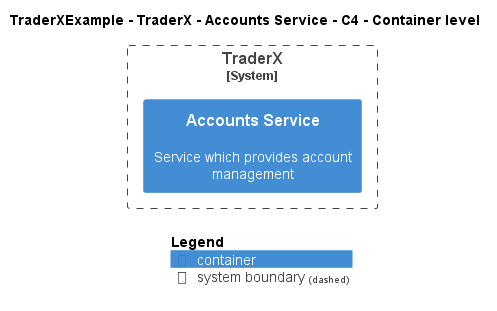

The diagram above was rendered by PlantUML. Its source (embedded in the PNG):
@startuml
!include ..\..\..\..\..\.c4s\C4_Container.puml

AddElementTag("c4interflow:lifecycle:new", $bgColor=green, $fontColor=#ffffff, $borderColor=green, $shadowing="False")
AddElementTag("c4interflow:lifecycle:changed", $bgColor=orange, $fontColor=#ffffff, $borderColor=orange, $shadowing="False")
AddElementTag("c4interflow:lifecycle:removed", $bgColor=red, $fontColor=#ffffff, $borderColor=red, $shadowing="False")

AddRelTag("c4interflow:lifecycle:new", $textColor=green, $lineColor=green)
AddRelTag("c4interflow:lifecycle:changed", $textColor=orange, $lineColor=orange)
AddRelTag("c4interflow:lifecycle:removed", $textColor=red, $lineColor=red)

SHOW_PERSON_PORTRAIT()
LAYOUT_TOP_DOWN()

skinparam linetype polyline

title TraderXExample - TraderX - Accounts Service - C4 - Container level


System_Boundary(TraderXExample.SoftwareSystems.TraderX, "TraderX") {
    Container(TraderXExample.SoftwareSystems.TraderX.Containers.AccountsService, "Accounts Service", "", "Service which provides account management")
}



SHOW_LEGEND()
@enduml